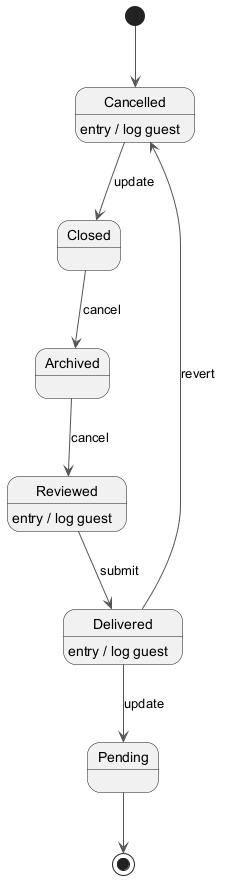

The diagram above was rendered by PlantUML. Its source (embedded in the PNG):
@startuml
skinparam ArrowColor #555555
[*] --> Cancelled
Cancelled --> Closed : update
Cancelled : entry / log guest
Closed --> Archived : cancel
Archived --> Reviewed : cancel
Reviewed --> Delivered : submit
Reviewed : entry / log guest
Delivered --> Pending : update
Delivered : entry / log guest
Delivered --> Cancelled : revert
Pending --> [*]
@enduml